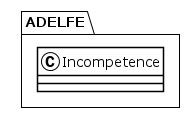

The diagram above was rendered by PlantUML. Its source (embedded in the PNG):
@startuml
!theme plain
package ADELFE {
class Incompetence {
}
}
@enduml